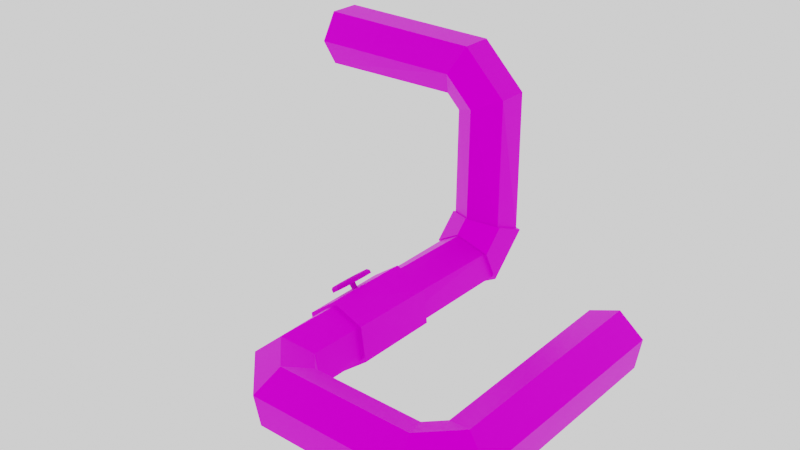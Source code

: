 # Source: Pipe.blend  (saved by Blender 3.1.7; exported with 4.5.12 LTS)
import bpy
from mathutils import Matrix  # noqa: F401  (used for matrix-valued properties, if any)

bpy.ops.wm.read_factory_settings(use_empty=True)
scene = bpy.context.scene
scene.name = 'Scene'

# ---- collections
col_collection = bpy.data.collections.new('Collection'); scene.collection.children.link(col_collection)
col_export = bpy.data.collections.new('Export'); scene.collection.children.link(col_export)

# ---- images (referenced by path relative to the original .blend; pixels are not part of the script)
import os
ASSET_DIR = os.environ.get("B2B_ASSET_DIR", "")  # directory of the original .blend (textures are referenced by path, not embedded)
HERE = os.path.dirname(os.path.abspath(__file__))  # packed textures are extracted next to this script under _unpacked/

def load_image(name, relpath, width, height, colorspace="sRGB"):
    """Load a texture the original file referenced (path relative to the .blend, or extracted next to this script)."""
    p = next((c for c in (os.path.join(HERE, relpath), os.path.join(ASSET_DIR, relpath)) if relpath and os.path.exists(c)), "")
    if p:
        img = bpy.data.images.load(p, check_existing=True)
        img.name = name
    else:  # same state as the original file: an image datablock whose file is absent (Cycles renders it pink)
        img = bpy.data.images.new(name, width, height)
        img.source = "FILE"
        img.filepath = "//" + (relpath or name)
    img.colorspace_settings.name = colorspace
    return img
img_rust_png = load_image('Rust.png', 'Rust.png', 1024, 1024, 'sRGB')
img_wheel_colour_png = load_image('Wheel_Colour.png', 'Wheel_Colour.png', 1024, 1024, 'sRGB')

# ---- materials (node trees are filled in below, after node groups)
mat_material_002 = bpy.data.materials.new('Material.002')
mat_material = bpy.data.materials.new('Material')

# ---- material node trees
mat_material_002.use_nodes = True; mat_material_002.node_tree.nodes.clear()
_N = mat_material_002.node_tree.nodes; _L = mat_material_002.node_tree.links
n0 = _N.new('ShaderNodeOutputMaterial'); n0.name = 'Material Output'; n0.location = (300, 300)
n1 = _N.new('ShaderNodeBsdfPrincipled'); n1.name = 'Principled BSDF'; n1.location = (10, 300)
n1.distribution = 'GGX'
n1.subsurface_method = 'RANDOM_WALK_SKIN'
n1.inputs[1].default_value = 0.8421
n1.inputs[3].default_value = 1.45
n1.inputs[13].default_value = 0.0
n1.inputs[27].default_value = (0.0, 0.0, 0.0, 1.0)
n1.inputs[28].default_value = 1.0
n2 = _N.new('ShaderNodeTexImage'); n2.name = 'Image Texture'; n2.location = (-400, 200)
n2.image = img_rust_png
n2.interpolation = 'Closest'
_L.new(n1.outputs[0], n0.inputs[0])
_L.new(n2.outputs[0], n1.inputs[0])
n0.is_active_output = True
mat_material.use_nodes = True; mat_material.node_tree.nodes.clear()
_N = mat_material.node_tree.nodes; _L = mat_material.node_tree.links
n0 = _N.new('ShaderNodeOutputMaterial'); n0.name = 'Material Output'; n0.location = (300, 300)
n1 = _N.new('ShaderNodeBsdfPrincipled'); n1.name = 'Principled BSDF'; n1.location = (10, 300)
n1.distribution = 'GGX'
n1.subsurface_method = 'RANDOM_WALK_SKIN'
n1.inputs[1].default_value = 0.7008
n1.inputs[2].default_value = 0.8307
n1.inputs[3].default_value = 1.45
n1.inputs[13].default_value = 0.09843
n1.inputs[27].default_value = (0.0, 0.0, 0.0, 1.0)
n1.inputs[28].default_value = 1.0
n2 = _N.new('ShaderNodeTexImage'); n2.name = 'Image Texture'; n2.location = (-398, 223)
n2.image = img_wheel_colour_png
n2.interpolation = 'Closest'
_L.new(n1.outputs[0], n0.inputs[0])
_L.new(n2.outputs[0], n1.inputs[0])
n0.is_active_output = True

# ---- world
world_world = bpy.data.worlds.new('World'); scene.world = world_world
world_world.use_nodes = True; world_world.node_tree.nodes.clear()
_N = world_world.node_tree.nodes; _L = world_world.node_tree.links
n0 = _N.new('ShaderNodeOutputWorld'); n0.name = 'World Output'; n0.location = (300, 300)
n1 = _N.new('ShaderNodeBackground'); n1.name = 'Background'; n1.location = (10, 300)
n1.inputs[0].default_value = (1.0, 1.0, 1.0, 1.0)
_L.new(n1.outputs[0], n0.inputs[0])
n0.is_active_output = True
world_world.color = (0.05088, 0.05088, 0.05088)
world_world.use_sun_shadow = False
world_world.sun_shadow_jitter_overblur = 0.0

# ---- meshes
me_pipe = bpy.data.meshes.new('Pipe')
me_pipe.from_pydata([(-4.0, 5.255, 3.442), (-4.0, 4.745, 3.442), (-4.0, 4.49, 3.0), (-4.0, 4.745, 2.558), (-4.0, 5.255, 2.558), (-4.0, 5.51, 3.0), (-1.293, 5.255, 3.408), (-1.293, 4.745, 3.408), (-1.462, 4.49, 3.0), (-1.631, 4.745, 2.592), (-1.631, 5.255, 2.592), (-1.462, 5.51, 3.0), (-0.5919, 5.255, 2.707), (-0.5919, 4.745, 2.707), (-1.0, 4.49, 2.538), (-1.408, 4.745, 2.369), (-1.408, 5.255, 2.369), (-1.0, 5.51, 2.538), (-0.5396, 5.203, 0.3779), (-0.5799, 4.733, 0.5724), (-1.04, 4.53, 0.6564), (-1.46, 4.797, 0.5457), (-1.42, 5.267, 0.3512), (-0.9597, 5.47, 0.2672), (-0.5396, 4.622, -0.2026), (-0.5799, 4.428, 0.2671), (-1.04, 4.344, 0.4697), (-1.46, 4.454, 0.2026), (-1.42, 4.649, -0.2671), (-0.9597, 4.733, -0.4697), (-0.5599, 0.6441, -0.1822), (-0.6342, 0.6133, 0.3214), (-1.074, 0.4311, 0.5036), (-1.44, 0.2795, 0.1822), (-1.366, 0.3103, -0.3214), (-0.9258, 0.4925, -0.5036), (-0.3559, 0.4401, -0.1822), (-0.3867, 0.3658, 0.3214), (-0.5689, -0.07422, 0.5036), (-0.7205, -0.4401, 0.1822), (-0.6897, -0.3658, -0.3214), (-0.5075, 0.07422, -0.5036), (1.356, 0.4401, -0.1822), (1.387, 0.3658, 0.3214), (1.569, -0.07422, 0.5036), (1.72, -0.4401, 0.1822), (1.69, -0.3658, -0.3214), (1.507, 0.07422, -0.5036), (1.56, 0.6441, -0.1822), (1.634, 0.6133, 0.3214), (2.074, 0.4311, 0.5036), (2.44, 0.2795, 0.1822), (2.366, 0.3103, -0.3214), (1.926, 0.4925, -0.5036), (1.524, 3.923, -0.1822), (1.604, 3.923, 0.3214), (2.08, 3.923, 0.5036), (2.476, 3.923, 0.1822), (2.396, 3.923, -0.3214), (1.92, 3.923, -0.5036), (-0.4933, 5.246, 0.3927), (-0.5376, 4.729, 0.6068), (-1.044, 4.506, 0.6991), (-1.507, 4.8, 0.5774), (-1.462, 5.317, 0.3633), (-0.9557, 5.54, 0.2709), (-0.4933, 4.607, -0.2462), (-0.5376, 4.393, 0.2707), (-1.044, 4.301, 0.4937), (-1.507, 4.423, 0.1998), (-1.462, 4.637, -0.3171), (-0.9557, 4.729, -0.5401), (-1.452, 2.857, -0.3289), (-1.513, 2.857, 0.2234), (-1.065, 2.857, 0.5523), (-0.5562, 2.857, 0.3289), (-0.4952, 2.857, -0.2234), (-0.9431, 2.857, -0.5523), (-1.44, 1.474, -0.345), (-1.521, 1.474, 0.2047), (-1.085, 1.474, 0.5497), (-0.5684, 1.474, 0.345), (-0.4874, 1.474, -0.2047), (-0.923, 1.474, -0.5497)], [], [(0, 6, 11, 5), (1, 7, 6, 0), (2, 8, 7, 1), (3, 9, 8, 2), (4, 10, 9, 3), (5, 11, 10, 4), (6, 12, 17, 11), (7, 13, 12, 6), (8, 14, 13, 7), (9, 15, 14, 8), (10, 16, 15, 9), (11, 17, 16, 10), (12, 18, 23, 17), (13, 19, 18, 12), (14, 20, 19, 13), (15, 21, 20, 14), (16, 22, 21, 15), (17, 23, 22, 16), (18, 24, 29, 23), (19, 25, 24, 18), (20, 26, 25, 19), (21, 27, 26, 20), (22, 28, 27, 21), (23, 29, 28, 22), (24, 30, 35, 29), (25, 31, 30, 24), (26, 32, 31, 25), (27, 33, 32, 26), (28, 34, 33, 27), (29, 35, 34, 28), (30, 36, 41, 35), (31, 37, 36, 30), (32, 38, 37, 31), (33, 39, 38, 32), (34, 40, 39, 33), (35, 41, 40, 34), (36, 42, 47, 41), (37, 43, 42, 36), (38, 44, 43, 37), (39, 45, 44, 38), (40, 46, 45, 39), (41, 47, 46, 40), (42, 48, 53, 47), (43, 49, 48, 42), (44, 50, 49, 43), (45, 51, 50, 44), (46, 52, 51, 45), (47, 53, 52, 46), (48, 54, 59, 53), (49, 55, 54, 48), (50, 56, 55, 49), (51, 57, 56, 50), (52, 58, 57, 51), (53, 59, 58, 52), (60, 66, 71, 65), (61, 67, 66, 60), (62, 68, 67, 61), (63, 69, 68, 62), (64, 70, 69, 63), (65, 71, 70, 64), (71, 66, 67, 68, 69, 70), (65, 64, 63, 62, 61, 60), (76, 75, 81, 82), (74, 73, 79, 80), (72, 77, 83, 78), (77, 76, 82, 83), (75, 74, 80, 81), (73, 72, 78, 79), (83, 82, 81, 80, 79, 78), (77, 72, 73, 74, 75, 76)])
_uv = me_pipe.uv_layers.new(name='UVMap')
_uv.uv.foreach_set('vector', [4.062, -1.76, 4.062, -0.3075, 3.777, -0.3078, 3.756, -1.67, -1.164, 0.6386, -1.057, 2.338, -1.395, 2.35, -1.502, 0.6509, 3.576, 3.473, 3.589, 1.923, 3.896, 1.785, 3.896, 3.431, 3.234, -0.2195, 3.257, -1.492, 3.543, -1.499, 3.543, -0.1366, 3.756, -3.354, 3.752, -1.905, 3.412, -1.902, 3.417, -3.351, 4.076, -3.309, 4.076, -1.76, 3.77, -1.901, 3.756, -3.354, -1.395, 2.35, -1.395, 2.947, -1.587, 2.737, -1.587, 2.343, -1.057, 2.338, -1.057, 2.935, -1.395, 2.947, -1.395, 2.35, 0.7864, 1.248, 0.4174, 1.349, 0.2183, 1.075, 0.7783, 0.9208, 3.412, -1.902, 3.417, -1.708, 3.243, -1.499, 3.234, -1.9, 3.752, -1.905, 3.756, -1.712, 3.417, -1.708, 3.412, -1.902, -1.587, 3.456, -1.971, 3.462, -1.857, 3.143, -1.672, 3.14, 2.368, 0.06514, 1.594, 0.876, 1.323, 0.677, 2.084, -0.1054, 0.2183, 1.075, -0.5821, 2.241, -0.8362, 2.246, 0.0401, 0.9787, 0.4174, 1.349, -0.2844, 2.385, -0.5821, 2.241, 0.2183, 1.075, 0.7109, 0.9209, -0.03475, 0.4803, 0.197, 0.2369, 0.961, 0.7031, -1.857, 3.143, -2.894, 2.293, -2.65, 2.225, -1.715, 2.999, -1.971, 3.462, -3.14, 2.514, -2.894, 2.293, -1.857, 3.143, 1.594, 0.876, 1.38, 1.377, 1.052, 1.313, 1.323, 0.677, -0.5821, 2.241, -0.5897, 2.466, -0.8507, 2.673, -0.8362, 2.246, -0.2844, 2.385, -0.289, 2.522, -0.5897, 2.466, -0.5821, 2.241, -0.03475, 0.4803, -0.2109, 0.2107, 0.1012, 0.09027, 0.197, 0.2369, -2.894, 2.293, -3.04, 1.86, -2.731, 1.985, -2.65, 2.225, -1.163, 0.6386, -1.32, 0.1508, -0.9824, 0.1156, -0.8507, 0.5249, 1.38, 1.377, 1.283, 3.484, 0.961, 3.59, 1.052, 1.313, -0.5897, 2.466, 0.7864, 3.171, 0.5555, 3.416, -0.8507, 2.673, 3.234, -3.293, 3.234, -0.6962, 2.919, -0.8218, 2.901, -3.354, -0.2109, 0.2107, -0.6928, -1.973, -0.357, -1.925, 0.1012, 0.09027, -3.04, 1.86, -1.878, 0.6386, -1.587, 0.8094, -2.731, 1.985, -1.32, 0.1508, -1.175, -2.665, -0.8507, -2.766, -0.9824, 0.1156, 1.283, 3.484, 1.395, 3.638, 1.189, 3.906, 0.961, 3.59, 1.414, 3.317, 1.549, 3.504, 1.395, 3.638, 1.283, 3.484, 3.234, -0.6962, 2.914, -0.3558, 2.763, -0.655, 2.919, -0.8218, -0.6928, -1.973, -0.4016, -2.576, -0.1525, -2.349, -0.357, -1.925, -0.8507, -2.114, -0.577, -2.681, -0.4016, -2.576, -0.6928, -1.973, -1.175, -2.665, -1.414, -2.962, -1.238, -3.246, -0.8507, -2.766, 1.395, 3.638, 2.368, 4.019, 2.335, 4.354, 1.189, 3.906, 2.906, 2.365, 2.826, 1.416, 3.163, 1.393, 3.24, 2.308, 2.914, -0.3558, 1.576, -0.3333, 1.652, -0.6364, 2.763, -0.655, -0.4016, -2.576, 0.8698, -3.354, 0.961, -3.03, -0.1525, -2.349, 2.821, -0.05115, 2.715, 1.221, 2.377, 1.2, 2.486, -0.1054, -1.414, -2.962, -2.65, -3.053, -2.697, -3.354, -1.238, -3.246, -2.49, -2.804, -2.624, -2.678, -2.924, -2.794, -2.65, -3.053, 2.826, 1.416, 2.821, 1.186, 3.159, 1.203, 3.163, 1.393, 1.576, -0.3333, 1.264, -0.6631, 1.499, -0.7979, 1.652, -0.6364, 1.406, -0.1054, 0.961, -0.5751, 1.264, -0.6631, 1.576, -0.3333, 2.715, 1.221, 2.706, 1.85, 2.368, 1.869, 2.377, 1.2, -2.65, -3.053, -2.924, -2.794, -3.14, -2.936, -2.697, -3.354, -2.624, -2.678, -2.737, -0.4995, -3.061, -0.5168, -2.924, -2.794, 2.821, 1.186, 2.902, -0.1054, 3.24, -0.07344, 3.159, 1.203, 3.911, -0.1054, 3.911, 1.755, 3.576, 1.785, 3.597, 0.01501, 0.961, -0.5751, 0.9652, -2.992, 1.285, -2.979, 1.264, -0.6631, 2.706, 1.85, 2.821, 3.295, 2.483, 3.33, 2.368, 1.869, 3.26, 1.724, 3.24, -0.1054, 3.576, -0.07742, 3.576, 1.842, 2.821, 3.869, 2.821, 3.27, 3.181, 3.193, 3.181, 3.954, 3.175, 3.193, 3.188, 2.946, 3.48, 2.723, 3.455, 3.193, 2.851, 3.029, 2.859, 2.878, 3.188, 2.946, 3.175, 3.193, 2.368, 3.33, 2.722, 3.33, 2.645, 3.69, 2.453, 3.69, 3.518, 1.857, 3.518, 2.36, 3.24, 2.122, 3.24, 1.842, 3.181, 3.757, 3.181, 3.193, 3.546, 3.27, 3.546, 3.743, 3.442, 2.433, 3.48, 2.723, 3.188, 2.946, 2.859, 2.878, 2.821, 2.587, 3.112, 2.365, -1.587, 3.122, -1.264, 2.947, -0.941, 3.108, -0.941, 3.443, -1.264, 3.617, -1.587, 3.457, 0.5, 0.9403, 0.2553, 0.9403, 0.2394, -0.3178, 0.5, -0.3178, -0.25, 0.9403, -0.5106, 0.9403, -0.5106, -0.3178, -0.2659, -0.3178, 1.266, 0.9403, 0.7606, 0.9403, 0.7447, -0.3178, 1.25, -0.3178, 0.7606, 0.9403, 0.5, 0.9403, 0.5, -0.3178, 0.7447, -0.3178, 0.2553, 0.9403, -0.25, 0.9403, -0.2659, -0.3178, 0.2394, -0.3178, 1.511, 0.9403, 1.266, 0.9403, 1.25, -0.3178, 1.511, -0.3178, 0.0, 0.0, 0.0, 0.0, 0.0, 0.0, 0.0, 0.0, 0.0, 0.0, 0.0, 0.0, 0.0, 0.0, 0.0, 0.0, 0.0, 0.0, 0.0, 0.0, 0.0, 0.0, 0.0, 0.0])
me_pipe.materials.append(mat_material_002)
me_pipe.use_remesh_fix_poles = True
me_pipe.use_remesh_preserve_attributes = False
me_pipe.update()
me_wheel = bpy.data.meshes.new('Wheel')
me_wheel.from_pydata([(0.0, 1.0, 0.0), (-0.5, 0.866, 0.0), (-0.866, 0.5, 0.0), (-1.0, -4.371e-08, 0.0), (-0.866, -0.5, 0.0), (-0.5, -0.866, 0.0), (8.742e-08, -1.0, 0.0), (0.5, -0.866, 0.0), (0.866, -0.5, 0.0), (1.0, 1.192e-08, 0.0), (0.866, 0.5, 0.0), (0.5, 0.866, 0.0), (7.821e-08, 0.672, 0.0), (-0.336, 0.5819, 0.0), (-0.5819, 0.336, 0.0), (-0.672, -1.858e-07, 0.0), (-0.5819, -0.336, 0.0), (-0.336, -0.5819, 0.0), (1.37e-07, -0.672, 0.0), (0.336, -0.5819, 0.0), (0.5819, -0.336, 0.0), (0.672, -1.484e-07, 0.0), (0.5819, 0.336, 0.0), (0.336, 0.5819, 0.0), (-0.336, 0.5819, 0.2308), (8.566e-08, 0.672, 0.2308), (-0.5819, 0.336, 0.2308), (-0.672, -1.858e-07, 0.2308), (-0.5819, -0.336, 0.2308), (-0.336, -0.5819, 0.2308), (1.444e-07, -0.672, 0.2308), (0.336, -0.5819, 0.2308), (0.5819, -0.336, 0.2308), (0.672, -1.484e-07, 0.2308), (0.5819, 0.336, 0.2308), (0.336, 0.5819, 0.2308), (-0.5, 0.866, 0.1445), (-0.4554, 0.7887, 0.2308), (2.874e-08, 0.9107, 0.2308), (4.666e-09, 1.0, 0.1445), (-0.866, 0.5, 0.1445), (-0.7887, 0.4554, 0.2308), (-1.0, -4.371e-08, 0.1445), (-0.9107, -8.239e-08, 0.2308), (-0.866, -0.5, 0.1445), (-0.7887, -0.4554, 0.2308), (-0.5, -0.866, 0.1445), (-0.4554, -0.7887, 0.2308), (9.209e-08, -1.0, 0.1445), (1.084e-07, -0.9107, 0.2308), (0.5, -0.866, 0.1445), (0.4554, -0.7887, 0.2308), (0.866, -0.5, 0.1445), (0.7887, -0.4554, 0.2308), (1.0, 1.192e-08, 0.1445), (0.9107, -3.172e-08, 0.2308), (0.866, 0.5, 0.1445), (0.7887, 0.4554, 0.2308), (0.5, 0.866, 0.1445), (0.4554, 0.7887, 0.2308), (-0.105, -4.314e-07, 0.09735), (-0.09094, 0.0525, 0.09735), (2.217e-07, -0.105, 0.09735), (-0.0525, -0.09094, 0.09735), (0.105, -4.255e-07, 0.09735), (0.09094, -0.05251, 0.09735), (2.125e-07, 0.105, 0.09735), (0.05251, 0.09094, 0.09735), (-0.105, -4.314e-07, 0.1334), (-0.09094, 0.0525, 0.1334), (2.246e-07, -0.105, 0.1334), (-0.0525, -0.09094, 0.1334), (0.105, -4.255e-07, 0.1334), (0.09094, -0.05251, 0.1334), (2.154e-07, 0.105, 0.1334), (0.05251, 0.09094, 0.1334), (-0.142, -0.06651, -0.6066), (-0.1211, -0.07211, 0.219), (-0.08973, 0.1286, -0.6066), (-0.06882, 0.123, 0.219), (0.05303, -0.1188, -0.6119), (0.07394, -0.1244, 0.2137), (0.1053, 0.07634, -0.6119), (0.1262, 0.07074, 0.2137)], [], [(6, 18, 19, 7), (3, 15, 16, 4), (10, 22, 23, 11), (0, 12, 13, 1), (7, 19, 20, 8), (4, 16, 17, 5), (11, 23, 12, 0), (1, 13, 14, 2), (8, 20, 21, 9), (5, 17, 18, 6), (2, 14, 15, 3), (9, 21, 22, 10), (7, 8, 52, 50), (4, 5, 46, 44), (1, 2, 40, 36), (8, 9, 54, 52), (5, 6, 48, 46), (2, 3, 42, 40), (38, 37, 24, 25), (9, 10, 56, 54), (6, 7, 50, 48), (3, 4, 44, 42), (10, 11, 58, 56), (57, 59, 35, 34), (43, 45, 28, 27), (19, 18, 30, 31), (59, 38, 25, 35), (45, 47, 29, 28), (20, 19, 31, 32), (13, 12, 25, 24), (47, 49, 30, 29), (21, 20, 65, 64), (14, 13, 24, 26), (49, 51, 31, 30), (22, 21, 33, 34), (23, 35, 75, 67), (51, 53, 32, 31), (23, 22, 34, 35), (37, 41, 26, 24), (16, 15, 27, 28), (53, 55, 33, 32), (27, 15, 60, 68), (11, 0, 39, 58), (17, 16, 28, 29), (55, 57, 34, 33), (41, 43, 27, 26), (29, 30, 70, 71), (37, 38, 39, 36), (41, 37, 36, 40), (43, 41, 40, 42), (45, 43, 42, 44), (47, 45, 44, 46), (49, 47, 46, 48), (51, 49, 48, 50), (53, 51, 50, 52), (55, 53, 52, 54), (57, 55, 54, 56), (59, 57, 56, 58), (38, 59, 58, 39), (0, 1, 36, 39), (64, 65, 73, 72), (60, 61, 69, 68), (66, 67, 75, 74), (62, 63, 71, 70), (20, 32, 73, 65), (15, 14, 61, 60), (25, 12, 66, 74), (32, 33, 72, 73), (17, 29, 71, 63), (12, 23, 67, 66), (26, 27, 68, 69), (33, 21, 64, 72), (18, 17, 63, 62), (14, 26, 69, 61), (35, 25, 74, 75), (30, 18, 62, 70), (76, 77, 79, 78), (78, 79, 83, 82), (82, 83, 81, 80), (80, 81, 77, 76), (78, 82, 80, 76), (83, 79, 77, 81)])
_uv = me_wheel.uv_layers.new(name='UVMap')
_uv.uv.foreach_set('vector', [0.6274, 0.4672, 0.7062, 0.4387, 0.7105, 0.5545, 0.628, 0.5386, 0.4603, 0.3656, 0.4336, 0.2879, 0.5482, 0.2856, 0.5306, 0.3675, 0.4635, 0.6329, 0.4456, 0.714, 0.3471, 0.6582, 0.4036, 0.5943, 0.3677, 0.5313, 0.2887, 0.5601, 0.2841, 0.4445, 0.3665, 0.4598, 0.628, 0.5386, 0.7105, 0.5545, 0.6568, 0.6541, 0.5931, 0.5995, 0.5306, 0.3675, 0.5482, 0.2856, 0.6475, 0.3408, 0.5916, 0.4049, 0.4036, 0.5943, 0.3471, 0.6582, 0.2887, 0.5601, 0.3677, 0.5313, 0.3665, 0.4598, 0.2841, 0.4445, 0.3371, 0.3452, 0.4003, 0.3994, 0.5931, 0.5995, 0.6568, 0.6541, 0.5601, 0.7117, 0.5331, 0.6342, 0.5916, 0.4049, 0.6475, 0.3408, 0.7062, 0.4387, 0.6274, 0.4672, 0.4003, 0.3994, 0.3371, 0.3452, 0.4336, 0.2879, 0.4603, 0.3656, 0.5331, 0.6342, 0.5601, 0.7117, 0.4456, 0.714, 0.4635, 0.6329, 0.628, 0.5386, 0.5931, 0.5995, 0.5786, 0.5859, 0.6082, 0.5341, 0.5306, 0.3675, 0.5916, 0.4049, 0.5773, 0.4196, 0.5252, 0.3871, 0.3665, 0.4598, 0.4003, 0.3994, 0.4146, 0.4128, 0.3862, 0.4641, 0.5931, 0.5995, 0.5331, 0.6342, 0.5276, 0.6152, 0.5786, 0.5859, 0.5916, 0.4049, 0.6274, 0.4672, 0.6078, 0.4732, 0.5773, 0.4196, 0.4003, 0.3994, 0.4603, 0.3656, 0.4655, 0.3847, 0.4146, 0.4128, 0.1009, 0.6021, 0.1005, 0.3917, 0.2, 0.421, 0.2027, 0.5787, 0.5331, 0.6342, 0.4635, 0.6329, 0.4688, 0.6136, 0.5276, 0.6152, 0.6274, 0.4672, 0.628, 0.5386, 0.6082, 0.5341, 0.6078, 0.4732, 0.4603, 0.3656, 0.5306, 0.3675, 0.5252, 0.3871, 0.4655, 0.3847, 0.4635, 0.6329, 0.4036, 0.5943, 0.4184, 0.5798, 0.4688, 0.6136, 0.3903, 0.897, 0.2066, 0.7932, 0.2835, 0.722, 0.4208, 0.7977, 0.3924, 0.1011, 0.6031, 0.102, 0.5729, 0.2015, 0.4156, 0.2026, 0.7105, 0.5545, 0.7062, 0.4387, 0.7923, 0.42, 0.7948, 0.5782, 0.2066, 0.7932, 0.1009, 0.6021, 0.2027, 0.5787, 0.2835, 0.722, 0.6031, 0.102, 0.7878, 0.2051, 0.711, 0.2767, 0.5729, 0.2015, 0.6568, 0.6541, 0.7105, 0.5545, 0.7948, 0.5782, 0.7208, 0.7166, 0.2841, 0.4445, 0.2887, 0.5601, 0.2027, 0.5787, 0.2, 0.421, 0.7878, 0.2051, 0.8944, 0.3965, 0.7923, 0.42, 0.711, 0.2767, 0.5601, 0.7117, 0.6568, 0.6541, 0.6269, 0.7149, 0.6237, 0.7144, 0.3371, 0.3452, 0.2841, 0.4445, 0.2, 0.421, 0.2734, 0.283, 0.8944, 0.3965, 0.8946, 0.6078, 0.7948, 0.5782, 0.7923, 0.42, 0.4456, 0.714, 0.5601, 0.7117, 0.5781, 0.7971, 0.4208, 0.7977, 0.3471, 0.6582, 0.2835, 0.722, 0.283, 0.6279, 0.2855, 0.6278, 0.8946, 0.6078, 0.7924, 0.793, 0.7208, 0.7166, 0.7948, 0.5782, 0.3471, 0.6582, 0.4456, 0.714, 0.4208, 0.7977, 0.2835, 0.722, 0.1005, 0.3917, 0.2019, 0.2072, 0.2734, 0.283, 0.2, 0.421, 0.5482, 0.2856, 0.4336, 0.2879, 0.4156, 0.2026, 0.5729, 0.2015, 0.7924, 0.793, 0.601, 0.8988, 0.5781, 0.7971, 0.7208, 0.7166, 0.4156, 0.2026, 0.4336, 0.2879, 0.37, 0.2852, 0.37, 0.283, 0.4036, 0.5943, 0.3677, 0.5313, 0.3874, 0.5252, 0.4184, 0.5798, 0.6475, 0.3408, 0.5482, 0.2856, 0.5729, 0.2015, 0.711, 0.2767, 0.601, 0.8988, 0.3903, 0.897, 0.4208, 0.7977, 0.5781, 0.7971, 0.2019, 0.2072, 0.3924, 0.1011, 0.4156, 0.2026, 0.2734, 0.283, 0.711, 0.2767, 0.7923, 0.42, 0.7111, 0.3743, 0.7117, 0.3709, 0.1005, 0.3917, 0.1009, 0.6021, 0.04424, 0.6178, 0.04417, 0.3778, 0.2019, 0.2072, 0.1005, 0.3917, 0.04417, 0.3778, 0.1597, 0.1659, 0.3924, 0.1011, 0.2019, 0.2072, 0.1597, 0.1659, 0.3767, 0.04437, 0.6031, 0.102, 0.3924, 0.1011, 0.3767, 0.04437, 0.6173, 0.04559, 0.7878, 0.2051, 0.6031, 0.102, 0.6173, 0.04559, 0.8293, 0.1628, 0.8944, 0.3965, 0.7878, 0.2051, 0.8293, 0.1628, 0.9512, 0.3806, 0.8946, 0.6078, 0.8944, 0.3965, 0.9512, 0.3806, 0.9512, 0.6218, 0.7924, 0.793, 0.8946, 0.6078, 0.9512, 0.6218, 0.8347, 0.8345, 0.601, 0.8988, 0.7924, 0.793, 0.8347, 0.8345, 0.6166, 0.9556, 0.3903, 0.897, 0.601, 0.8988, 0.6166, 0.9556, 0.3758, 0.9533, 0.2066, 0.7932, 0.3903, 0.897, 0.3758, 0.9533, 0.1649, 0.8351, 0.1009, 0.6021, 0.2066, 0.7932, 0.1649, 0.8351, 0.04424, 0.6178, 0.3677, 0.5313, 0.3665, 0.4598, 0.3862, 0.4641, 0.3874, 0.5252, 0.6237, 0.7144, 0.6269, 0.7149, 0.627, 0.7173, 0.6237, 0.7167, 0.37, 0.2852, 0.3668, 0.2848, 0.3667, 0.2824, 0.37, 0.283, 0.2859, 0.6245, 0.2855, 0.6278, 0.283, 0.6279, 0.2836, 0.6246, 0.7088, 0.3743, 0.7093, 0.371, 0.7117, 0.3709, 0.7111, 0.3743, 0.6568, 0.6541, 0.7208, 0.7166, 0.627, 0.7173, 0.6269, 0.7149, 0.4336, 0.2879, 0.3371, 0.3452, 0.3668, 0.2848, 0.37, 0.2852, 0.2027, 0.5787, 0.2887, 0.5601, 0.2859, 0.6245, 0.2836, 0.6246, 0.7208, 0.7166, 0.5781, 0.7971, 0.6237, 0.7167, 0.627, 0.7173, 0.6475, 0.3408, 0.711, 0.2767, 0.7117, 0.3709, 0.7093, 0.371, 0.2887, 0.5601, 0.3471, 0.6582, 0.2855, 0.6278, 0.2859, 0.6245, 0.2734, 0.283, 0.4156, 0.2026, 0.37, 0.283, 0.3667, 0.2824, 0.5781, 0.7971, 0.5601, 0.7117, 0.6237, 0.7144, 0.6237, 0.7167, 0.7062, 0.4387, 0.6475, 0.3408, 0.7093, 0.371, 0.7088, 0.3743, 0.3371, 0.3452, 0.2734, 0.283, 0.3667, 0.2824, 0.3668, 0.2848, 0.2835, 0.722, 0.2027, 0.5787, 0.2836, 0.6246, 0.283, 0.6279, 0.7923, 0.42, 0.7062, 0.4387, 0.7088, 0.3743, 0.7111, 0.3743, 0.3859, 0.04437, 0.6137, 0.04437, 0.6137, 0.2722, 0.3859, 0.2722, 0.3859, 0.2722, 0.6137, 0.2722, 0.6137, 0.5, 0.3859, 0.5, 0.3859, 0.5, 0.6137, 0.5, 0.6137, 0.7278, 0.3859, 0.7278, 0.3859, 0.7278, 0.6137, 0.7278, 0.6137, 0.9556, 0.3859, 0.9556, 0.1581, 0.5, 0.3859, 0.5, 0.3859, 0.7278, 0.1581, 0.7278, 0.6137, 0.5, 0.8415, 0.5, 0.8415, 0.7278, 0.6137, 0.7278])
me_wheel.materials.append(mat_material)
me_wheel.use_remesh_fix_poles = True
me_wheel.use_remesh_preserve_attributes = False
me_wheel.update()

# ---- objects
ob_pipe = bpy.data.objects.new('Pipe', me_pipe)
ob_wheel = bpy.data.objects.new('Wheel', me_wheel)
ob_wheelcontrol = bpy.data.objects.new('WheelControl', None)

# ---- transforms, parenting, visibility, modifiers, constraints
ob_pipe.location = (0.0, 0.0, 0.0)
ob_wheel.location = (-1.353, 2.165, 0.4558)
ob_wheel.rotation_euler = (-0.1984, -0.6342, 0.3271)
ob_wheel.scale = (0.3241, 0.3241, 0.3241)
_c = ob_wheel.constraints.new('COPY_ROTATION'); _c.name = 'Copy Rotation'
_c.owner_space = 'LOCAL'
_c.target = ob_wheelcontrol
ob_wheelcontrol.location = (-1.376, 2.165, 1.058)
ob_wheelcontrol.rotation_euler = (0.0, -0.0, -0.1467)
ob_wheelcontrol.scale = (0.1255, 0.1255, 0.1255)

# ---- collection membership
col_collection.objects.link(ob_pipe)
col_collection.objects.link(ob_wheel)
col_collection.objects.link(ob_wheelcontrol)

# ---- scene / render settings (as saved in the file)
scene.frame_start = 1; scene.frame_end = 250; scene.frame_set(16)
scene.render.engine = 'CYCLES'
scene.cycles.sampling_pattern = 'TABULATED_SOBOL'
scene.cycles.use_light_tree = False
scene.view_settings.view_transform = 'Filmic'
bpy.context.view_layer.update()

# ---- added for rendering (the .blend has no active camera): camera
cam_auto = bpy.data.cameras.new('AutoCamera')
cam_auto.lens = 50.0
cam_auto.sensor_width = 36.0
cam_auto.clip_end = 1000.0
ob_auto_camera = bpy.data.objects.new('AutoCamera', cam_auto)
scene.collection.objects.link(ob_auto_camera)
ob_auto_camera.location = (8.19218, -8.1948, 8.6079)
ob_auto_camera.rotation_euler = (1.09748, -7.21219e-08, 0.694738)
scene.camera = ob_auto_camera
bpy.context.view_layer.update()

